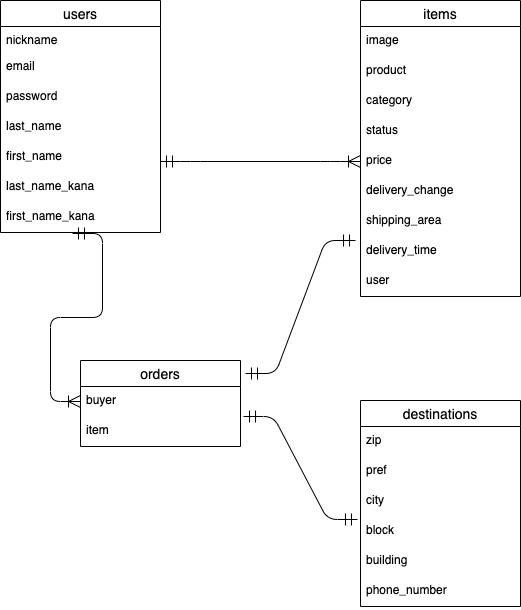

The diagram above was exported from draw.io. Its source (the exported page's mxGraphModel, read from the mxfile embedded in the PNG):
<mxGraphModel dx="988" dy="680" grid="1" gridSize="10" guides="1" tooltips="1" connect="1" arrows="1" fold="1" page="1" pageScale="1" pageWidth="827" pageHeight="1169" math="0" shadow="0">
  <root>
    <mxCell id="0" />
    <mxCell id="1" parent="0" />
    <mxCell id="45" value="users" style="swimlane;fontStyle=0;childLayout=stackLayout;horizontal=1;startSize=26;horizontalStack=0;resizeParent=1;resizeParentMax=0;resizeLast=0;collapsible=1;marginBottom=0;align=center;fontSize=14;rounded=0;sketch=0;strokeWidth=1;shadow=0;fillColor=#FFFFFF;fontColor=#000000;" vertex="1" parent="1">
      <mxGeometry x="40" y="40" width="160" height="232" as="geometry">
        <mxRectangle x="240" y="40" width="70" height="26" as="alternateBounds" />
      </mxGeometry>
    </mxCell>
    <mxCell id="46" value="nickname" style="text;strokeColor=none;spacingLeft=4;spacingRight=4;overflow=hidden;rotatable=0;points=[[0,0.5],[1,0.5]];portConstraint=eastwest;fontSize=12;" vertex="1" parent="45">
      <mxGeometry y="26" width="160" height="26" as="geometry" />
    </mxCell>
    <mxCell id="47" value="email" style="text;strokeColor=none;spacingLeft=4;spacingRight=4;overflow=hidden;rotatable=0;points=[[0,0.5],[1,0.5]];portConstraint=eastwest;fontSize=12;" vertex="1" parent="45">
      <mxGeometry y="52" width="160" height="30" as="geometry" />
    </mxCell>
    <mxCell id="48" value="password" style="text;strokeColor=none;spacingLeft=4;spacingRight=4;overflow=hidden;rotatable=0;points=[[0,0.5],[1,0.5]];portConstraint=eastwest;fontSize=12;" vertex="1" parent="45">
      <mxGeometry y="82" width="160" height="30" as="geometry" />
    </mxCell>
    <mxCell id="55" value="last_name" style="text;strokeColor=none;spacingLeft=4;spacingRight=4;overflow=hidden;rotatable=0;points=[[0,0.5],[1,0.5]];portConstraint=eastwest;fontSize=12;" vertex="1" parent="45">
      <mxGeometry y="112" width="160" height="30" as="geometry" />
    </mxCell>
    <mxCell id="56" value="first_name" style="text;strokeColor=none;spacingLeft=4;spacingRight=4;overflow=hidden;rotatable=0;points=[[0,0.5],[1,0.5]];portConstraint=eastwest;fontSize=12;" vertex="1" parent="45">
      <mxGeometry y="142" width="160" height="30" as="geometry" />
    </mxCell>
    <mxCell id="57" value="last_name_kana" style="text;strokeColor=none;spacingLeft=4;spacingRight=4;overflow=hidden;rotatable=0;points=[[0,0.5],[1,0.5]];portConstraint=eastwest;fontSize=12;" vertex="1" parent="45">
      <mxGeometry y="172" width="160" height="30" as="geometry" />
    </mxCell>
    <mxCell id="58" value="first_name_kana" style="text;strokeColor=none;spacingLeft=4;spacingRight=4;overflow=hidden;rotatable=0;points=[[0,0.5],[1,0.5]];portConstraint=eastwest;fontSize=12;" vertex="1" parent="45">
      <mxGeometry y="202" width="160" height="30" as="geometry" />
    </mxCell>
    <mxCell id="63" value="items" style="swimlane;fontStyle=0;childLayout=stackLayout;horizontal=1;startSize=26;horizontalStack=0;resizeParent=1;resizeParentMax=0;resizeLast=0;collapsible=1;marginBottom=0;align=center;fontSize=14;rounded=0;sketch=0;strokeWidth=1;shadow=0;fillColor=#FFFFFF;fontColor=#000000;" vertex="1" parent="1">
      <mxGeometry x="400" y="40" width="160" height="296" as="geometry">
        <mxRectangle x="240" y="40" width="70" height="26" as="alternateBounds" />
      </mxGeometry>
    </mxCell>
    <mxCell id="65" value="image" style="text;strokeColor=none;spacingLeft=4;spacingRight=4;overflow=hidden;rotatable=0;points=[[0,0.5],[1,0.5]];portConstraint=eastwest;fontSize=12;" vertex="1" parent="63">
      <mxGeometry y="26" width="160" height="30" as="geometry" />
    </mxCell>
    <mxCell id="71" value="product" style="text;strokeColor=none;spacingLeft=4;spacingRight=4;overflow=hidden;rotatable=0;points=[[0,0.5],[1,0.5]];portConstraint=eastwest;fontSize=12;" vertex="1" parent="63">
      <mxGeometry y="56" width="160" height="30" as="geometry" />
    </mxCell>
    <mxCell id="66" value="category" style="text;strokeColor=none;spacingLeft=4;spacingRight=4;overflow=hidden;rotatable=0;points=[[0,0.5],[1,0.5]];portConstraint=eastwest;fontSize=12;" vertex="1" parent="63">
      <mxGeometry y="86" width="160" height="30" as="geometry" />
    </mxCell>
    <mxCell id="67" value="status" style="text;strokeColor=none;spacingLeft=4;spacingRight=4;overflow=hidden;rotatable=0;points=[[0,0.5],[1,0.5]];portConstraint=eastwest;fontSize=12;" vertex="1" parent="63">
      <mxGeometry y="116" width="160" height="30" as="geometry" />
    </mxCell>
    <mxCell id="68" value="price" style="text;strokeColor=none;spacingLeft=4;spacingRight=4;overflow=hidden;rotatable=0;points=[[0,0.5],[1,0.5]];portConstraint=eastwest;fontSize=12;" vertex="1" parent="63">
      <mxGeometry y="146" width="160" height="30" as="geometry" />
    </mxCell>
    <mxCell id="69" value="delivery_change" style="text;strokeColor=none;spacingLeft=4;spacingRight=4;overflow=hidden;rotatable=0;points=[[0,0.5],[1,0.5]];portConstraint=eastwest;fontSize=12;" vertex="1" parent="63">
      <mxGeometry y="176" width="160" height="30" as="geometry" />
    </mxCell>
    <mxCell id="72" value="shipping_area" style="text;strokeColor=none;spacingLeft=4;spacingRight=4;overflow=hidden;rotatable=0;points=[[0,0.5],[1,0.5]];portConstraint=eastwest;fontSize=12;" vertex="1" parent="63">
      <mxGeometry y="206" width="160" height="30" as="geometry" />
    </mxCell>
    <mxCell id="73" value="delivery_time&#10;" style="text;strokeColor=none;spacingLeft=4;spacingRight=4;overflow=hidden;rotatable=0;points=[[0,0.5],[1,0.5]];portConstraint=eastwest;fontSize=12;" vertex="1" parent="63">
      <mxGeometry y="236" width="160" height="30" as="geometry" />
    </mxCell>
    <mxCell id="74" value="user" style="text;strokeColor=none;spacingLeft=4;spacingRight=4;overflow=hidden;rotatable=0;points=[[0,0.5],[1,0.5]];portConstraint=eastwest;fontSize=12;" vertex="1" parent="63">
      <mxGeometry y="266" width="160" height="30" as="geometry" />
    </mxCell>
    <mxCell id="75" value="orders" style="swimlane;fontStyle=0;childLayout=stackLayout;horizontal=1;startSize=26;horizontalStack=0;resizeParent=1;resizeParentMax=0;resizeLast=0;collapsible=1;marginBottom=0;align=center;fontSize=14;rounded=0;shadow=0;sketch=0;fontColor=#000000;fillColor=#FFFFFF;" vertex="1" parent="1">
      <mxGeometry x="120" y="400" width="160" height="86" as="geometry" />
    </mxCell>
    <mxCell id="76" value="buyer" style="text;strokeColor=none;fillColor=none;spacingLeft=4;spacingRight=4;overflow=hidden;rotatable=0;points=[[0,0.5],[1,0.5]];portConstraint=eastwest;fontSize=12;" vertex="1" parent="75">
      <mxGeometry y="26" width="160" height="30" as="geometry" />
    </mxCell>
    <mxCell id="77" value="item" style="text;strokeColor=none;fillColor=none;spacingLeft=4;spacingRight=4;overflow=hidden;rotatable=0;points=[[0,0.5],[1,0.5]];portConstraint=eastwest;fontSize=12;" vertex="1" parent="75">
      <mxGeometry y="56" width="160" height="30" as="geometry" />
    </mxCell>
    <mxCell id="79" value="destinations" style="swimlane;fontStyle=0;childLayout=stackLayout;horizontal=1;startSize=26;horizontalStack=0;resizeParent=1;resizeParentMax=0;resizeLast=0;collapsible=1;marginBottom=0;align=center;fontSize=14;rounded=0;shadow=0;sketch=0;fillColor=#FFFFFF;fontColor=#000000;" vertex="1" parent="1">
      <mxGeometry x="400" y="440" width="160" height="206" as="geometry" />
    </mxCell>
    <mxCell id="80" value="zip" style="text;strokeColor=none;fillColor=none;spacingLeft=4;spacingRight=4;overflow=hidden;rotatable=0;points=[[0,0.5],[1,0.5]];portConstraint=eastwest;fontSize=12;" vertex="1" parent="79">
      <mxGeometry y="26" width="160" height="30" as="geometry" />
    </mxCell>
    <mxCell id="81" value="pref" style="text;strokeColor=none;fillColor=none;spacingLeft=4;spacingRight=4;overflow=hidden;rotatable=0;points=[[0,0.5],[1,0.5]];portConstraint=eastwest;fontSize=12;" vertex="1" parent="79">
      <mxGeometry y="56" width="160" height="30" as="geometry" />
    </mxCell>
    <mxCell id="82" value="city" style="text;strokeColor=none;fillColor=none;spacingLeft=4;spacingRight=4;overflow=hidden;rotatable=0;points=[[0,0.5],[1,0.5]];portConstraint=eastwest;fontSize=12;" vertex="1" parent="79">
      <mxGeometry y="86" width="160" height="30" as="geometry" />
    </mxCell>
    <mxCell id="83" value="block" style="text;strokeColor=none;fillColor=none;spacingLeft=4;spacingRight=4;overflow=hidden;rotatable=0;points=[[0,0.5],[1,0.5]];portConstraint=eastwest;fontSize=12;" vertex="1" parent="79">
      <mxGeometry y="116" width="160" height="30" as="geometry" />
    </mxCell>
    <mxCell id="84" value="building" style="text;strokeColor=none;fillColor=none;spacingLeft=4;spacingRight=4;overflow=hidden;rotatable=0;points=[[0,0.5],[1,0.5]];portConstraint=eastwest;fontSize=12;" vertex="1" parent="79">
      <mxGeometry y="146" width="160" height="30" as="geometry" />
    </mxCell>
    <mxCell id="85" value="phone_number" style="text;strokeColor=none;fillColor=none;spacingLeft=4;spacingRight=4;overflow=hidden;rotatable=0;points=[[0,0.5],[1,0.5]];portConstraint=eastwest;fontSize=12;" vertex="1" parent="79">
      <mxGeometry y="176" width="160" height="30" as="geometry" />
    </mxCell>
    <mxCell id="101" value="" style="edgeStyle=entityRelationEdgeStyle;fontSize=12;html=1;endArrow=ERoneToMany;startArrow=ERmandOne;endSize=10;startSize=10;entryX=0;entryY=0.5;entryDx=0;entryDy=0;" edge="1" parent="1" target="68">
      <mxGeometry width="100" height="100" relative="1" as="geometry">
        <mxPoint x="200" y="201" as="sourcePoint" />
        <mxPoint x="390" y="200" as="targetPoint" />
      </mxGeometry>
    </mxCell>
    <mxCell id="103" value="" style="edgeStyle=entityRelationEdgeStyle;fontSize=12;html=1;endArrow=ERoneToMany;startArrow=ERmandOne;startSize=10;endSize=10;entryX=0;entryY=0.5;entryDx=0;entryDy=0;exitX=0.45;exitY=1.033;exitDx=0;exitDy=0;exitPerimeter=0;" edge="1" parent="1" source="58" target="76">
      <mxGeometry width="100" height="100" relative="1" as="geometry">
        <mxPoint x="40" y="320" as="sourcePoint" />
        <mxPoint x="310" y="270" as="targetPoint" />
      </mxGeometry>
    </mxCell>
    <mxCell id="105" value="" style="edgeStyle=entityRelationEdgeStyle;fontSize=12;html=1;endArrow=ERmandOne;startArrow=ERmandOne;startSize=10;endSize=10;entryX=-0.031;entryY=0.133;entryDx=0;entryDy=0;entryPerimeter=0;" edge="1" parent="1" target="73">
      <mxGeometry width="100" height="100" relative="1" as="geometry">
        <mxPoint x="285" y="413" as="sourcePoint" />
        <mxPoint x="310" y="270" as="targetPoint" />
      </mxGeometry>
    </mxCell>
    <mxCell id="106" value="" style="edgeStyle=entityRelationEdgeStyle;fontSize=12;html=1;endArrow=ERmandOne;startArrow=ERmandOne;startSize=10;endSize=10;entryX=-0.019;entryY=0.1;entryDx=0;entryDy=0;entryPerimeter=0;exitX=1.019;exitY=0;exitDx=0;exitDy=0;exitPerimeter=0;" edge="1" parent="1" source="77" target="83">
      <mxGeometry width="100" height="100" relative="1" as="geometry">
        <mxPoint x="210" y="370" as="sourcePoint" />
        <mxPoint x="310" y="270" as="targetPoint" />
      </mxGeometry>
    </mxCell>
  </root>
</mxGraphModel>